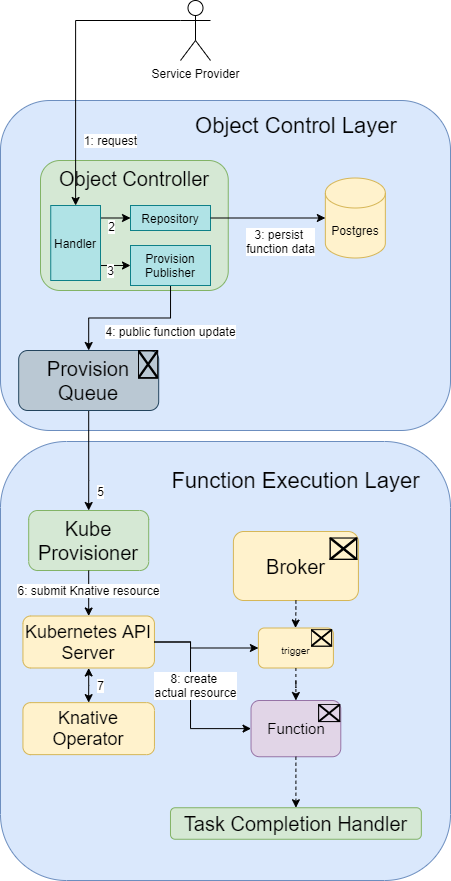

The diagram above was exported from draw.io. Its source (the exported page's mxGraphModel, read from the mxfile embedded in the PNG):
<mxGraphModel dx="1197" dy="1458" grid="1" gridSize="10" guides="1" tooltips="1" connect="1" arrows="1" fold="1" page="1" pageScale="1" pageWidth="827" pageHeight="1169" math="0" shadow="0">
  <root>
    <mxCell id="0" />
    <mxCell id="1" parent="0" />
    <mxCell id="3" value="" style="rounded=1;whiteSpace=wrap;html=1;fillColor=#dae8fc;strokeColor=#6c8ebf;" parent="1" vertex="1">
      <mxGeometry x="-90" width="450" height="330" as="geometry" />
    </mxCell>
    <mxCell id="5" value="" style="rounded=1;whiteSpace=wrap;html=1;strokeColor=#6c8ebf;fillColor=#dae8fc;" parent="1" vertex="1">
      <mxGeometry x="-90" y="341" width="450" height="439" as="geometry" />
    </mxCell>
    <mxCell id="6" value="&lt;div&gt;Function Execution&amp;nbsp;&lt;span&gt;Layer&lt;/span&gt;&lt;/div&gt;" style="text;html=1;strokeColor=none;fillColor=none;align=center;verticalAlign=middle;whiteSpace=wrap;rounded=0;fontSize=22;" parent="1" vertex="1">
      <mxGeometry x="65.91" y="360" width="279" height="40" as="geometry" />
    </mxCell>
    <mxCell id="8" value="&lt;font style=&quot;font-size: 22px&quot;&gt;Object Control Layer&lt;/font&gt;" style="text;html=1;strokeColor=none;fillColor=none;align=center;verticalAlign=middle;whiteSpace=wrap;rounded=0;fontSize=22;" parent="1" vertex="1">
      <mxGeometry x="80.82000000000001" y="10" width="250" height="30" as="geometry" />
    </mxCell>
    <mxCell id="10" value="&lt;span style=&quot;font-size: 20px&quot;&gt;Object Controller&lt;/span&gt;" style="rounded=1;whiteSpace=wrap;html=1;fillColor=#d5e8d4;strokeColor=#82b366;verticalAlign=top;" parent="1" vertex="1">
      <mxGeometry x="-50" y="60" width="187.75" height="130" as="geometry" />
    </mxCell>
    <mxCell id="16" value="&lt;span style=&quot;font-size: 20px&quot;&gt;Kube&lt;br&gt;&lt;/span&gt;&lt;span style=&quot;font-size: 20px&quot;&gt;Provisioner&lt;/span&gt;" style="rounded=1;whiteSpace=wrap;html=1;fillColor=#d5e8d4;strokeColor=#82b366;" parent="1" vertex="1">
      <mxGeometry x="-61.81" y="410" width="120" height="60" as="geometry" />
    </mxCell>
    <mxCell id="185" style="edgeStyle=orthogonalEdgeStyle;rounded=0;orthogonalLoop=1;jettySize=auto;html=1;exitX=0.5;exitY=1;exitDx=0;exitDy=0;fontSize=12;startArrow=classic;startFill=1;" edge="1" parent="1" source="18" target="184">
      <mxGeometry relative="1" as="geometry" />
    </mxCell>
    <mxCell id="188" value="7" style="edgeLabel;html=1;align=center;verticalAlign=middle;resizable=0;points=[];fontSize=12;" vertex="1" connectable="0" parent="185">
      <mxGeometry x="-0.2365" relative="1" as="geometry">
        <mxPoint x="12" y="6" as="offset" />
      </mxGeometry>
    </mxCell>
    <mxCell id="18" value="&lt;span style=&quot;font-size: 18px;&quot;&gt;Kubernetes API Server&lt;/span&gt;" style="rounded=1;whiteSpace=wrap;html=1;fillColor=#fff2cc;strokeColor=#d6b656;fontSize=18;" parent="1" vertex="1">
      <mxGeometry x="-67.56" y="515.5" width="131.5" height="52" as="geometry" />
    </mxCell>
    <mxCell id="19" style="edgeStyle=orthogonalEdgeStyle;rounded=0;orthogonalLoop=1;jettySize=auto;html=1;startArrow=none;startFill=0;strokeWidth=1;entryX=0.5;entryY=0;entryDx=0;entryDy=0;" parent="1" source="16" target="18" edge="1">
      <mxGeometry relative="1" as="geometry">
        <mxPoint x="202.5" y="308" as="sourcePoint" />
        <mxPoint x="218" y="470" as="targetPoint" />
        <Array as="points" />
      </mxGeometry>
    </mxCell>
    <mxCell id="180" value="6: submit Knative resource" style="edgeLabel;html=1;align=center;verticalAlign=middle;resizable=0;points=[];fontSize=12;" vertex="1" connectable="0" parent="19">
      <mxGeometry x="-0.3023" y="1" relative="1" as="geometry">
        <mxPoint x="-1" y="4" as="offset" />
      </mxGeometry>
    </mxCell>
    <mxCell id="33" value="Postgres" style="shape=cylinder3;whiteSpace=wrap;html=1;boundedLbl=1;backgroundOutline=1;size=15;fillColor=#fff2cc;strokeColor=#d6b656;" parent="1" vertex="1">
      <mxGeometry x="234.85" y="77.5" width="60" height="80" as="geometry" />
    </mxCell>
    <mxCell id="39" style="edgeStyle=orthogonalEdgeStyle;rounded=0;orthogonalLoop=1;jettySize=auto;html=1;entryX=0.5;entryY=0;entryDx=0;entryDy=0;exitX=0;exitY=0.3333333333333333;exitDx=0;exitDy=0;exitPerimeter=0;" parent="1" target="165" edge="1" source="40">
      <mxGeometry relative="1" as="geometry">
        <mxPoint x="60" y="-80" as="sourcePoint" />
        <Array as="points">
          <mxPoint x="-15" y="-80" />
        </Array>
      </mxGeometry>
    </mxCell>
    <mxCell id="174" value="1: request" style="edgeLabel;html=1;align=center;verticalAlign=middle;resizable=0;points=[];fontSize=12;" vertex="1" connectable="0" parent="39">
      <mxGeometry x="0.4349" y="-4" relative="1" as="geometry">
        <mxPoint x="39" y="17" as="offset" />
      </mxGeometry>
    </mxCell>
    <mxCell id="40" value="Service Provider" style="shape=umlActor;verticalLabelPosition=bottom;verticalAlign=top;html=1;outlineConnect=0;" parent="1" vertex="1">
      <mxGeometry x="90" y="-100" width="30" height="60" as="geometry" />
    </mxCell>
    <mxCell id="95" value="&lt;font style=&quot;font-size: 20px&quot;&gt;Broker&lt;br&gt;&lt;/font&gt;" style="rounded=1;whiteSpace=wrap;html=1;fillColor=#fff2cc;strokeColor=#d6b656;align=center;" parent="1" vertex="1">
      <mxGeometry x="142.91" y="431" width="125" height="69" as="geometry" />
    </mxCell>
    <mxCell id="101" value="" style="shape=image;verticalLabelPosition=bottom;labelBackgroundColor=#ffffff;verticalAlign=top;aspect=fixed;imageAspect=0;image=https://knative.dev/docs/images/logo/rgb/knative-logo-rgb.png;" parent="1" vertex="1">
      <mxGeometry x="239.48" y="437.46" width="27.91" height="22.54" as="geometry" />
    </mxCell>
    <mxCell id="110" style="edgeStyle=orthogonalEdgeStyle;rounded=0;orthogonalLoop=1;jettySize=auto;html=1;entryX=0.5;entryY=0;entryDx=0;entryDy=0;fontSize=18;dashed=1;exitX=0.5;exitY=1;exitDx=0;exitDy=0;" parent="1" target="113" edge="1" source="95">
      <mxGeometry relative="1" as="geometry">
        <mxPoint x="208.99999999999955" y="432.5" as="sourcePoint" />
        <Array as="points">
          <mxPoint x="205" y="510" />
          <mxPoint x="205" y="510" />
          <mxPoint x="205" y="528" />
        </Array>
        <mxPoint x="209.6300000000001" y="472.5" as="targetPoint" />
      </mxGeometry>
    </mxCell>
    <mxCell id="111" value="" style="group;fontSize=11;" parent="1" vertex="1" connectable="0">
      <mxGeometry x="167.91" y="527.5" width="75" height="40" as="geometry" />
    </mxCell>
    <mxCell id="112" value="" style="group" parent="111" vertex="1" connectable="0">
      <mxGeometry width="75" height="40" as="geometry" />
    </mxCell>
    <mxCell id="113" value="&lt;font&gt;&lt;span style=&quot;font-size: 10px&quot;&gt;trigger&lt;/span&gt;&lt;br style=&quot;font-size: 15px&quot;&gt;&lt;/font&gt;" style="rounded=1;whiteSpace=wrap;html=1;fillColor=#fff2cc;strokeColor=#d6b656;align=center;fontSize=15;" parent="112" vertex="1">
      <mxGeometry width="75" height="40" as="geometry" />
    </mxCell>
    <mxCell id="114" value="" style="shape=image;verticalLabelPosition=bottom;labelBackgroundColor=#ffffff;verticalAlign=top;aspect=fixed;imageAspect=0;image=https://knative.dev/docs/images/logo/rgb/knative-logo-rgb.png;" parent="112" vertex="1">
      <mxGeometry x="52.710000000000015" y="1.7391304347826086" width="21.53623188405797" height="17.391304347826086" as="geometry" />
    </mxCell>
    <mxCell id="115" value="" style="group;fontSize=15;" parent="1" vertex="1" connectable="0">
      <mxGeometry x="160.53" y="600" width="89.75" height="56.25" as="geometry" />
    </mxCell>
    <mxCell id="116" value="&lt;span style=&quot;font-size: 15px&quot;&gt;Function&lt;/span&gt;" style="rounded=1;whiteSpace=wrap;html=1;fillColor=#e1d5e7;strokeColor=#9673a6;" parent="115" vertex="1">
      <mxGeometry width="89.75000000000001" height="56.25" as="geometry" />
    </mxCell>
    <mxCell id="117" value="" style="shape=image;verticalLabelPosition=bottom;labelBackgroundColor=#ffffff;verticalAlign=top;aspect=fixed;imageAspect=0;image=https://knative.dev/docs/images/logo/rgb/knative-logo-rgb.png;" parent="115" vertex="1">
      <mxGeometry x="67.52191666666668" y="4.110576923076923" width="22.228083333333334" height="17.950000000000003" as="geometry" />
    </mxCell>
    <mxCell id="118" style="edgeStyle=orthogonalEdgeStyle;rounded=0;orthogonalLoop=1;jettySize=auto;html=1;entryX=0.5;entryY=0;entryDx=0;entryDy=0;fontSize=15;dashed=1;" parent="1" source="113" target="116" edge="1">
      <mxGeometry relative="1" as="geometry" />
    </mxCell>
    <mxCell id="133" value="&lt;span style=&quot;font-size: 20px&quot;&gt;Task Completion Handler&lt;/span&gt;" style="rounded=1;whiteSpace=wrap;html=1;fillColor=#d5e8d4;strokeColor=#82b366;" parent="1" vertex="1">
      <mxGeometry x="80" y="707.25" width="250.82" height="31.5" as="geometry" />
    </mxCell>
    <mxCell id="135" style="edgeStyle=orthogonalEdgeStyle;rounded=0;orthogonalLoop=1;jettySize=auto;html=1;exitX=0.5;exitY=1;exitDx=0;exitDy=0;fontSize=15;startArrow=none;startFill=0;entryX=0.5;entryY=0;entryDx=0;entryDy=0;dashed=1;" parent="1" source="116" target="133" edge="1">
      <mxGeometry relative="1" as="geometry">
        <mxPoint x="185" y="620" as="targetPoint" />
        <Array as="points">
          <mxPoint x="205" y="656" />
          <mxPoint x="205" y="707" />
        </Array>
      </mxGeometry>
    </mxCell>
    <mxCell id="162" style="edgeStyle=orthogonalEdgeStyle;rounded=0;orthogonalLoop=1;jettySize=auto;html=1;exitX=0.5;exitY=1;exitDx=0;exitDy=0;entryX=0.5;entryY=0;entryDx=0;entryDy=0;" parent="1" source="158" target="16" edge="1">
      <mxGeometry relative="1" as="geometry">
        <Array as="points">
          <mxPoint x="-2" y="380" />
          <mxPoint x="-2" y="380" />
        </Array>
      </mxGeometry>
    </mxCell>
    <mxCell id="179" value="5" style="edgeLabel;html=1;align=center;verticalAlign=middle;resizable=0;points=[];fontSize=12;" vertex="1" connectable="0" parent="162">
      <mxGeometry x="0.654" y="1" relative="1" as="geometry">
        <mxPoint x="11" y="-2" as="offset" />
      </mxGeometry>
    </mxCell>
    <mxCell id="158" value="&lt;span style=&quot;font-size: 20px&quot;&gt;Provision&lt;br&gt;Queue&lt;/span&gt;" style="rounded=1;whiteSpace=wrap;html=1;fillColor=#bac8d3;strokeColor=#23445d;" parent="1" vertex="1">
      <mxGeometry x="-71.81" y="250" width="140" height="60" as="geometry" />
    </mxCell>
    <mxCell id="159" value="" style="shape=image;verticalLabelPosition=bottom;labelBackgroundColor=#ffffff;verticalAlign=top;aspect=fixed;imageAspect=0;image=https://content.linkedin.com/content/dam/engineering/en-us/blog/migrated/kafka-logo-no-text.png;" parent="1" vertex="1">
      <mxGeometry x="47.95999999999998" y="250" width="20.23" height="28.58" as="geometry" />
    </mxCell>
    <mxCell id="164" value="Repository" style="rounded=0;whiteSpace=wrap;html=1;verticalAlign=top;fontSize=12;fillColor=#b0e3e6;strokeColor=#0e8088;" vertex="1" parent="1">
      <mxGeometry x="40" y="105" width="80" height="25" as="geometry" />
    </mxCell>
    <mxCell id="167" style="edgeStyle=orthogonalEdgeStyle;rounded=0;orthogonalLoop=1;jettySize=auto;html=1;exitX=1;exitY=0.25;exitDx=0;exitDy=0;entryX=0;entryY=0.5;entryDx=0;entryDy=0;fontSize=12;startArrow=none;startFill=0;" edge="1" parent="1" source="165" target="164">
      <mxGeometry relative="1" as="geometry">
        <Array as="points">
          <mxPoint x="10" y="117" />
        </Array>
      </mxGeometry>
    </mxCell>
    <mxCell id="175" value="2" style="edgeLabel;html=1;align=center;verticalAlign=middle;resizable=0;points=[];fontSize=12;" vertex="1" connectable="0" parent="167">
      <mxGeometry x="-0.2395" y="1" relative="1" as="geometry">
        <mxPoint x="3" y="9" as="offset" />
      </mxGeometry>
    </mxCell>
    <mxCell id="168" style="edgeStyle=orthogonalEdgeStyle;rounded=0;orthogonalLoop=1;jettySize=auto;html=1;exitX=1;exitY=0.75;exitDx=0;exitDy=0;fontSize=12;startArrow=none;startFill=0;entryX=0;entryY=0.5;entryDx=0;entryDy=0;" edge="1" parent="1" source="165" target="166">
      <mxGeometry relative="1" as="geometry">
        <mxPoint x="30" y="165" as="targetPoint" />
        <Array as="points">
          <mxPoint x="10" y="165" />
        </Array>
      </mxGeometry>
    </mxCell>
    <mxCell id="177" value="3" style="edgeLabel;html=1;align=center;verticalAlign=middle;resizable=0;points=[];fontSize=12;" vertex="1" connectable="0" parent="168">
      <mxGeometry x="-0.5012" y="-1" relative="1" as="geometry">
        <mxPoint x="5" y="4" as="offset" />
      </mxGeometry>
    </mxCell>
    <mxCell id="165" value="Handler" style="rounded=0;whiteSpace=wrap;html=1;verticalAlign=middle;fontSize=12;fillColor=#b0e3e6;strokeColor=#0e8088;" vertex="1" parent="1">
      <mxGeometry x="-39.76" y="105" width="49.76" height="75" as="geometry" />
    </mxCell>
    <mxCell id="169" style="edgeStyle=orthogonalEdgeStyle;rounded=0;orthogonalLoop=1;jettySize=auto;html=1;entryX=0.5;entryY=0;entryDx=0;entryDy=0;fontSize=12;startArrow=none;startFill=0;" edge="1" parent="1" source="166" target="158">
      <mxGeometry relative="1" as="geometry" />
    </mxCell>
    <mxCell id="178" value="4: public function update" style="edgeLabel;html=1;align=center;verticalAlign=middle;resizable=0;points=[];fontSize=12;" vertex="1" connectable="0" parent="169">
      <mxGeometry x="0.2613" y="-1" relative="1" as="geometry">
        <mxPoint x="60" y="14" as="offset" />
      </mxGeometry>
    </mxCell>
    <mxCell id="166" value="Provision Publisher" style="rounded=0;whiteSpace=wrap;html=1;verticalAlign=top;fontSize=12;fillColor=#b0e3e6;strokeColor=#0e8088;" vertex="1" parent="1">
      <mxGeometry x="40" y="145" width="80" height="40" as="geometry" />
    </mxCell>
    <mxCell id="9" style="edgeStyle=orthogonalEdgeStyle;rounded=0;orthogonalLoop=1;jettySize=auto;html=1;entryX=0;entryY=0.5;entryDx=0;entryDy=0;entryPerimeter=0;exitX=1;exitY=0.5;exitDx=0;exitDy=0;" parent="1" source="164" target="33" edge="1">
      <mxGeometry relative="1" as="geometry" />
    </mxCell>
    <mxCell id="176" value="3: persist &lt;br&gt;function data" style="edgeLabel;html=1;align=center;verticalAlign=middle;resizable=0;points=[];fontSize=12;" vertex="1" connectable="0" parent="9">
      <mxGeometry x="-0.2001" relative="1" as="geometry">
        <mxPoint x="24" y="23" as="offset" />
      </mxGeometry>
    </mxCell>
    <mxCell id="186" style="edgeStyle=orthogonalEdgeStyle;rounded=0;orthogonalLoop=1;jettySize=auto;html=1;exitX=1;exitY=0.5;exitDx=0;exitDy=0;entryX=0;entryY=0.5;entryDx=0;entryDy=0;fontSize=12;startArrow=none;startFill=0;" edge="1" parent="1" source="18" target="113">
      <mxGeometry relative="1" as="geometry">
        <Array as="points">
          <mxPoint x="100" y="541" />
          <mxPoint x="100" y="547" />
        </Array>
      </mxGeometry>
    </mxCell>
    <mxCell id="187" style="edgeStyle=orthogonalEdgeStyle;rounded=0;orthogonalLoop=1;jettySize=auto;html=1;entryX=0;entryY=0.5;entryDx=0;entryDy=0;fontSize=12;startArrow=none;startFill=0;exitX=1;exitY=0.5;exitDx=0;exitDy=0;" edge="1" parent="1" source="18" target="116">
      <mxGeometry relative="1" as="geometry">
        <Array as="points">
          <mxPoint x="100" y="541" />
          <mxPoint x="100" y="628" />
        </Array>
      </mxGeometry>
    </mxCell>
    <mxCell id="189" value="8: create &lt;br&gt;actual resource" style="edgeLabel;html=1;align=center;verticalAlign=middle;resizable=0;points=[];fontSize=12;" vertex="1" connectable="0" parent="187">
      <mxGeometry x="-0.1463" y="-1" relative="1" as="geometry">
        <mxPoint x="6" y="1" as="offset" />
      </mxGeometry>
    </mxCell>
    <mxCell id="184" value="&lt;span style=&quot;font-size: 18px&quot;&gt;Knative Operator&lt;/span&gt;" style="rounded=1;whiteSpace=wrap;html=1;fillColor=#fff2cc;strokeColor=#d6b656;fontSize=18;" vertex="1" parent="1">
      <mxGeometry x="-67.56" y="602.13" width="131.5" height="52" as="geometry" />
    </mxCell>
  </root>
</mxGraphModel>